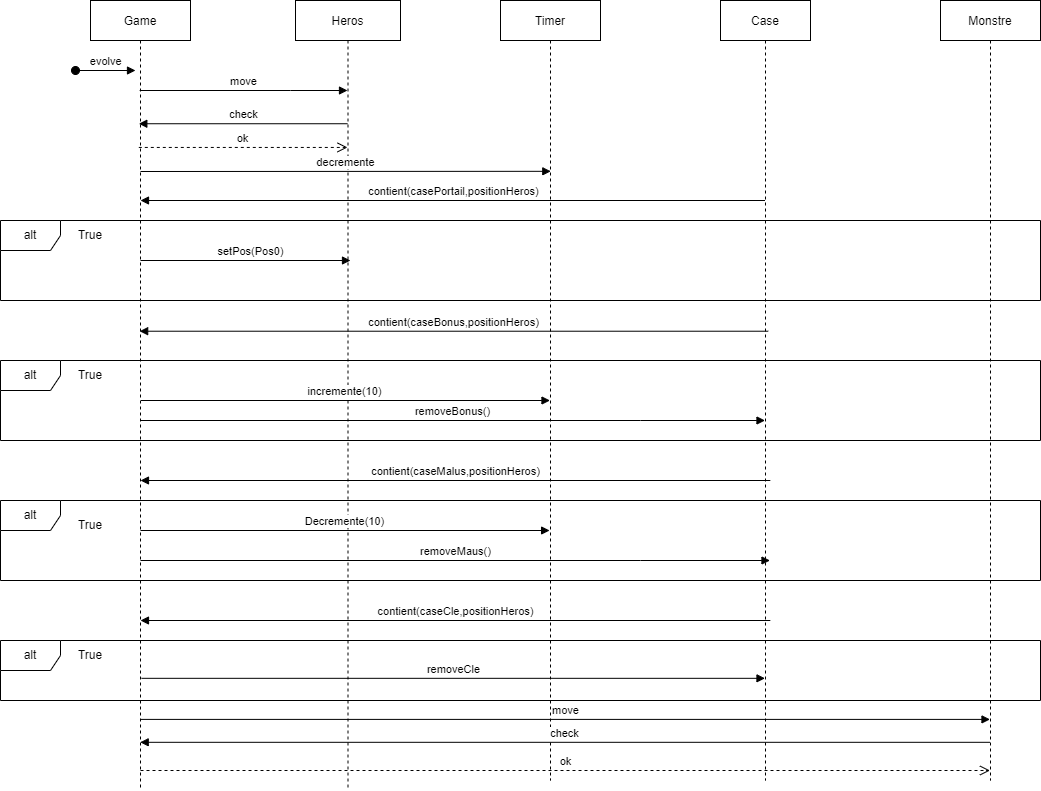

The diagram above was exported from draw.io. Its source (the exported page's mxGraphModel, read from the mxfile embedded in the PNG):
<mxGraphModel dx="1157" dy="643" grid="1" gridSize="10" guides="1" tooltips="1" connect="1" arrows="1" fold="1" page="1" pageScale="1" pageWidth="850" pageHeight="1100" math="0" shadow="0">
  <root>
    <mxCell id="0" />
    <mxCell id="1" parent="0" />
    <mxCell id="3nuBFxr9cyL0pnOWT2aG-1" value="Game" style="shape=umlLifeline;perimeter=lifelinePerimeter;container=1;collapsible=0;recursiveResize=0;rounded=0;shadow=0;strokeWidth=1;" parent="1" vertex="1">
      <mxGeometry x="120" y="50" width="100" height="790" as="geometry" />
    </mxCell>
    <mxCell id="3nuBFxr9cyL0pnOWT2aG-3" value="evolve" style="verticalAlign=bottom;startArrow=oval;endArrow=block;startSize=8;shadow=0;strokeWidth=1;" parent="3nuBFxr9cyL0pnOWT2aG-1" edge="1">
      <mxGeometry relative="1" as="geometry">
        <mxPoint x="-15" y="70" as="sourcePoint" />
        <mxPoint x="45" y="70" as="targetPoint" />
      </mxGeometry>
    </mxCell>
    <mxCell id="3nuBFxr9cyL0pnOWT2aG-5" value="Heros" style="shape=umlLifeline;perimeter=lifelinePerimeter;container=1;collapsible=0;recursiveResize=0;rounded=0;shadow=0;strokeWidth=1;" parent="1" vertex="1">
      <mxGeometry x="325" y="50" width="105" height="790" as="geometry" />
    </mxCell>
    <mxCell id="DZpN9M8uNO3BDt6u1NXG-40" value="ok" style="html=1;verticalAlign=bottom;endArrow=open;dashed=1;endSize=8;rounded=0;exitX=0.483;exitY=0.186;exitDx=0;exitDy=0;exitPerimeter=0;" edge="1" parent="3nuBFxr9cyL0pnOWT2aG-5" target="DZpN9M8uNO3BDt6u1NXG-9">
      <mxGeometry relative="1" as="geometry">
        <mxPoint x="-155.00000000000006" y="770.0000000000001" as="sourcePoint" />
        <mxPoint x="53.69999999999999" y="770.0000000000001" as="targetPoint" />
      </mxGeometry>
    </mxCell>
    <mxCell id="DZpN9M8uNO3BDt6u1NXG-7" value="Timer" style="shape=umlLifeline;perimeter=lifelinePerimeter;container=1;collapsible=0;recursiveResize=0;rounded=0;shadow=0;strokeWidth=1;" vertex="1" parent="1">
      <mxGeometry x="530" y="50" width="100" height="780" as="geometry" />
    </mxCell>
    <mxCell id="DZpN9M8uNO3BDt6u1NXG-32" value="contient(caseCle,positionHeros)" style="html=1;verticalAlign=bottom;endArrow=block;rounded=0;exitX=0.49;exitY=0.617;exitDx=0;exitDy=0;exitPerimeter=0;" edge="1" parent="DZpN9M8uNO3BDt6u1NXG-7">
      <mxGeometry width="80" relative="1" as="geometry">
        <mxPoint x="269.8299999999999" y="620" as="sourcePoint" />
        <mxPoint x="-360.00333333333333" y="620" as="targetPoint" />
      </mxGeometry>
    </mxCell>
    <mxCell id="DZpN9M8uNO3BDt6u1NXG-8" value="Case" style="shape=umlLifeline;perimeter=lifelinePerimeter;container=1;collapsible=0;recursiveResize=0;rounded=0;shadow=0;strokeWidth=1;" vertex="1" parent="1">
      <mxGeometry x="750" y="50" width="90" height="780" as="geometry" />
    </mxCell>
    <mxCell id="DZpN9M8uNO3BDt6u1NXG-9" value="Monstre" style="shape=umlLifeline;perimeter=lifelinePerimeter;container=1;collapsible=0;recursiveResize=0;rounded=0;shadow=0;strokeWidth=1;" vertex="1" parent="1">
      <mxGeometry x="970" y="50" width="100" height="780" as="geometry" />
    </mxCell>
    <mxCell id="DZpN9M8uNO3BDt6u1NXG-10" value="move" style="html=1;verticalAlign=bottom;endArrow=block;rounded=0;" edge="1" parent="1" source="3nuBFxr9cyL0pnOWT2aG-1" target="3nuBFxr9cyL0pnOWT2aG-5">
      <mxGeometry width="80" relative="1" as="geometry">
        <mxPoint x="480" y="250" as="sourcePoint" />
        <mxPoint x="560" y="250" as="targetPoint" />
        <Array as="points">
          <mxPoint x="320" y="140" />
        </Array>
      </mxGeometry>
    </mxCell>
    <mxCell id="DZpN9M8uNO3BDt6u1NXG-11" value="check" style="html=1;verticalAlign=bottom;endArrow=block;rounded=0;entryX=0.483;entryY=0.156;entryDx=0;entryDy=0;entryPerimeter=0;" edge="1" parent="1" source="3nuBFxr9cyL0pnOWT2aG-5" target="3nuBFxr9cyL0pnOWT2aG-1">
      <mxGeometry width="80" relative="1" as="geometry">
        <mxPoint x="480" y="250" as="sourcePoint" />
        <mxPoint x="560" y="250" as="targetPoint" />
      </mxGeometry>
    </mxCell>
    <mxCell id="DZpN9M8uNO3BDt6u1NXG-12" value="ok" style="html=1;verticalAlign=bottom;endArrow=open;dashed=1;endSize=8;rounded=0;exitX=0.483;exitY=0.186;exitDx=0;exitDy=0;exitPerimeter=0;" edge="1" parent="1" source="3nuBFxr9cyL0pnOWT2aG-1" target="3nuBFxr9cyL0pnOWT2aG-5">
      <mxGeometry relative="1" as="geometry">
        <mxPoint x="560" y="250" as="sourcePoint" />
        <mxPoint x="480" y="250" as="targetPoint" />
      </mxGeometry>
    </mxCell>
    <mxCell id="DZpN9M8uNO3BDt6u1NXG-16" value="alt" style="shape=umlFrame;whiteSpace=wrap;html=1;" vertex="1" parent="1">
      <mxGeometry x="30" y="270" width="1040" height="80" as="geometry" />
    </mxCell>
    <mxCell id="DZpN9M8uNO3BDt6u1NXG-18" value="contient(casePortail,positionHeros)" style="html=1;verticalAlign=bottom;endArrow=block;rounded=0;" edge="1" parent="1" source="DZpN9M8uNO3BDt6u1NXG-8">
      <mxGeometry width="80" relative="1" as="geometry">
        <mxPoint x="500" y="330" as="sourcePoint" />
        <mxPoint x="170" y="250" as="targetPoint" />
      </mxGeometry>
    </mxCell>
    <mxCell id="DZpN9M8uNO3BDt6u1NXG-19" value="True" style="text;html=1;strokeColor=none;fillColor=none;align=center;verticalAlign=middle;whiteSpace=wrap;rounded=0;" vertex="1" parent="1">
      <mxGeometry x="90" y="270" width="60" height="30" as="geometry" />
    </mxCell>
    <mxCell id="DZpN9M8uNO3BDt6u1NXG-20" value="setPos(Pos0)" style="html=1;verticalAlign=bottom;endArrow=block;rounded=0;" edge="1" parent="1">
      <mxGeometry x="0.0476" width="80" relative="1" as="geometry">
        <mxPoint x="170" y="310" as="sourcePoint" />
        <mxPoint x="380" y="310" as="targetPoint" />
        <mxPoint x="1" as="offset" />
      </mxGeometry>
    </mxCell>
    <mxCell id="DZpN9M8uNO3BDt6u1NXG-22" value="contient(caseBonus,positionHeros)" style="html=1;verticalAlign=bottom;endArrow=block;rounded=0;exitX=0.53;exitY=0.424;exitDx=0;exitDy=0;exitPerimeter=0;" edge="1" parent="1" source="DZpN9M8uNO3BDt6u1NXG-8" target="3nuBFxr9cyL0pnOWT2aG-1">
      <mxGeometry width="80" relative="1" as="geometry">
        <mxPoint x="809.5" y="260" as="sourcePoint" />
        <mxPoint x="180" y="260" as="targetPoint" />
      </mxGeometry>
    </mxCell>
    <mxCell id="DZpN9M8uNO3BDt6u1NXG-23" value="alt" style="shape=umlFrame;whiteSpace=wrap;html=1;" vertex="1" parent="1">
      <mxGeometry x="30" y="410" width="1040" height="80" as="geometry" />
    </mxCell>
    <mxCell id="DZpN9M8uNO3BDt6u1NXG-24" value="True" style="text;html=1;strokeColor=none;fillColor=none;align=center;verticalAlign=middle;whiteSpace=wrap;rounded=0;" vertex="1" parent="1">
      <mxGeometry x="90" y="410" width="60" height="30" as="geometry" />
    </mxCell>
    <mxCell id="DZpN9M8uNO3BDt6u1NXG-25" value="incremente(10)" style="html=1;verticalAlign=bottom;endArrow=block;rounded=0;exitX=0.135;exitY=0.5;exitDx=0;exitDy=0;exitPerimeter=0;" edge="1" parent="1" source="DZpN9M8uNO3BDt6u1NXG-23" target="DZpN9M8uNO3BDt6u1NXG-7">
      <mxGeometry width="80" relative="1" as="geometry">
        <mxPoint x="500" y="330" as="sourcePoint" />
        <mxPoint x="1110" y="420" as="targetPoint" />
      </mxGeometry>
    </mxCell>
    <mxCell id="DZpN9M8uNO3BDt6u1NXG-26" value="removeBonus()" style="html=1;verticalAlign=bottom;endArrow=block;rounded=0;" edge="1" parent="1" target="DZpN9M8uNO3BDt6u1NXG-8">
      <mxGeometry width="80" relative="1" as="geometry">
        <mxPoint x="170" y="470" as="sourcePoint" />
        <mxPoint x="580" y="330" as="targetPoint" />
        <Array as="points">
          <mxPoint x="670" y="470" />
        </Array>
      </mxGeometry>
    </mxCell>
    <mxCell id="DZpN9M8uNO3BDt6u1NXG-27" value="contient(caseMalus,positionHeros)" style="html=1;verticalAlign=bottom;endArrow=block;rounded=0;exitX=0.49;exitY=0.617;exitDx=0;exitDy=0;exitPerimeter=0;" edge="1" parent="1">
      <mxGeometry width="80" relative="1" as="geometry">
        <mxPoint x="799.83" y="530" as="sourcePoint" />
        <mxPoint x="169.99666666666675" y="530" as="targetPoint" />
      </mxGeometry>
    </mxCell>
    <mxCell id="DZpN9M8uNO3BDt6u1NXG-28" value="Decremente(10)" style="html=1;verticalAlign=bottom;endArrow=block;rounded=0;exitX=0.135;exitY=0.5;exitDx=0;exitDy=0;exitPerimeter=0;" edge="1" parent="1">
      <mxGeometry width="80" relative="1" as="geometry">
        <mxPoint x="169.99999999999986" y="580" as="sourcePoint" />
        <mxPoint x="579.1" y="580" as="targetPoint" />
      </mxGeometry>
    </mxCell>
    <mxCell id="DZpN9M8uNO3BDt6u1NXG-29" value="removeMaus()" style="html=1;verticalAlign=bottom;endArrow=block;rounded=0;" edge="1" parent="1">
      <mxGeometry width="80" relative="1" as="geometry">
        <mxPoint x="170" y="610" as="sourcePoint" />
        <mxPoint x="799.5" y="610" as="targetPoint" />
        <Array as="points">
          <mxPoint x="670" y="610" />
        </Array>
      </mxGeometry>
    </mxCell>
    <mxCell id="DZpN9M8uNO3BDt6u1NXG-31" value="alt" style="shape=umlFrame;whiteSpace=wrap;html=1;" vertex="1" parent="1">
      <mxGeometry x="30" y="550" width="1040" height="80" as="geometry" />
    </mxCell>
    <mxCell id="DZpN9M8uNO3BDt6u1NXG-33" value="True" style="text;html=1;strokeColor=none;fillColor=none;align=center;verticalAlign=middle;whiteSpace=wrap;rounded=0;" vertex="1" parent="1">
      <mxGeometry x="90" y="560" width="60" height="30" as="geometry" />
    </mxCell>
    <mxCell id="DZpN9M8uNO3BDt6u1NXG-34" value="alt" style="shape=umlFrame;whiteSpace=wrap;html=1;" vertex="1" parent="1">
      <mxGeometry x="30" y="690" width="1040" height="60" as="geometry" />
    </mxCell>
    <mxCell id="DZpN9M8uNO3BDt6u1NXG-35" value="True" style="text;html=1;strokeColor=none;fillColor=none;align=center;verticalAlign=middle;whiteSpace=wrap;rounded=0;" vertex="1" parent="1">
      <mxGeometry x="90" y="690" width="60" height="30" as="geometry" />
    </mxCell>
    <mxCell id="DZpN9M8uNO3BDt6u1NXG-36" value="removeCle" style="html=1;verticalAlign=bottom;endArrow=block;rounded=0;exitX=0.51;exitY=0.858;exitDx=0;exitDy=0;exitPerimeter=0;" edge="1" parent="1" source="3nuBFxr9cyL0pnOWT2aG-1" target="DZpN9M8uNO3BDt6u1NXG-8">
      <mxGeometry width="80" relative="1" as="geometry">
        <mxPoint x="500" y="730" as="sourcePoint" />
        <mxPoint x="580" y="730" as="targetPoint" />
      </mxGeometry>
    </mxCell>
    <mxCell id="DZpN9M8uNO3BDt6u1NXG-37" value="move" style="html=1;verticalAlign=bottom;endArrow=block;rounded=0;exitX=0.497;exitY=0.91;exitDx=0;exitDy=0;exitPerimeter=0;" edge="1" parent="1" source="3nuBFxr9cyL0pnOWT2aG-1" target="DZpN9M8uNO3BDt6u1NXG-9">
      <mxGeometry width="80" relative="1" as="geometry">
        <mxPoint x="179.16666666666674" y="150" as="sourcePoint" />
        <mxPoint x="670" y="370" as="targetPoint" />
        <Array as="points" />
      </mxGeometry>
    </mxCell>
    <mxCell id="DZpN9M8uNO3BDt6u1NXG-38" value="check" style="html=1;verticalAlign=bottom;endArrow=block;rounded=0;entryX=0.497;entryY=0.939;entryDx=0;entryDy=0;entryPerimeter=0;" edge="1" parent="1" source="DZpN9M8uNO3BDt6u1NXG-9" target="3nuBFxr9cyL0pnOWT2aG-1">
      <mxGeometry width="80" relative="1" as="geometry">
        <mxPoint x="500" y="690" as="sourcePoint" />
        <mxPoint x="580" y="690" as="targetPoint" />
      </mxGeometry>
    </mxCell>
    <mxCell id="DZpN9M8uNO3BDt6u1NXG-41" value="decremente" style="html=1;verticalAlign=bottom;endArrow=block;rounded=0;entryX=0.503;entryY=0.219;entryDx=0;entryDy=0;entryPerimeter=0;" edge="1" parent="1" target="DZpN9M8uNO3BDt6u1NXG-7">
      <mxGeometry width="80" relative="1" as="geometry">
        <mxPoint x="170" y="221" as="sourcePoint" />
        <mxPoint x="580" y="210" as="targetPoint" />
        <Array as="points" />
      </mxGeometry>
    </mxCell>
  </root>
</mxGraphModel>